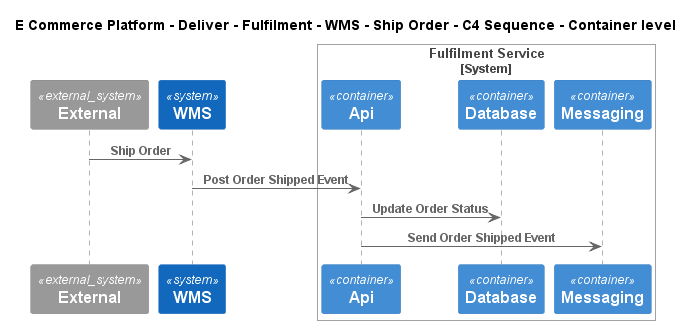

The diagram above was rendered by PlantUML. Its source (embedded in the PNG):
@startuml
!include ..\..\..\..\..\..\..\.c4s\C4_Sequence.puml
SHOW_FOOT_BOXES()

title E Commerce Platform - Deliver - Fulfilment - WMS - Ship Order - C4 Sequence - Container level

System_Ext(C4InterFlow.SoftwareSystems.ExternalSystem, "External", "")
System(ECommercePlatform.Deliver.Fulfilment.SoftwareSystems.WMS, "WMS", "")

System_Boundary(ECommercePlatform.Deliver.Fulfilment.SoftwareSystems.FulfilmentService, "Fulfilment Service")
    Container(ECommercePlatform.Deliver.Fulfilment.SoftwareSystems.FulfilmentService.Containers.Api, "Api", "", "")
    ContainerDb(ECommercePlatform.Deliver.Fulfilment.SoftwareSystems.FulfilmentService.Containers.Database, "Database", "", "")
    ContainerQueue(ECommercePlatform.Deliver.Fulfilment.SoftwareSystems.FulfilmentService.Containers.Messaging, "Messaging", "", "")
Boundary_End()

Rel(C4InterFlow.SoftwareSystems.ExternalSystem, ECommercePlatform.Deliver.Fulfilment.SoftwareSystems.WMS, "Ship Order")
Rel(ECommercePlatform.Deliver.Fulfilment.SoftwareSystems.WMS, ECommercePlatform.Deliver.Fulfilment.SoftwareSystems.FulfilmentService.Containers.Api, "Post Order Shipped Event")
Rel(ECommercePlatform.Deliver.Fulfilment.SoftwareSystems.FulfilmentService.Containers.Api, ECommercePlatform.Deliver.Fulfilment.SoftwareSystems.FulfilmentService.Containers.Database, "Update Order Status")
Rel(ECommercePlatform.Deliver.Fulfilment.SoftwareSystems.FulfilmentService.Containers.Api, ECommercePlatform.Deliver.Fulfilment.SoftwareSystems.FulfilmentService.Containers.Messaging, "Send Order Shipped Event")


@enduml